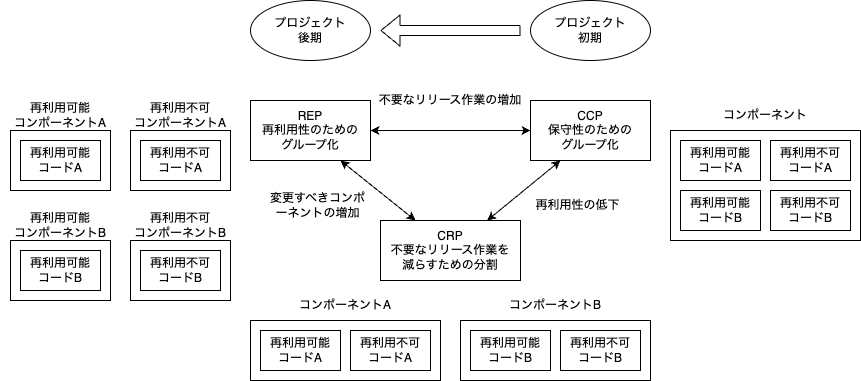

The diagram above was exported from draw.io. Its source (the exported page's mxGraphModel, read from the mxfile embedded in the PNG):
<mxGraphModel dx="2026" dy="1162" grid="1" gridSize="10" guides="1" tooltips="1" connect="1" arrows="1" fold="1" page="1" pageScale="1" pageWidth="850" pageHeight="1100" math="0" shadow="0">
  <root>
    <mxCell id="0" />
    <mxCell id="1" parent="0" />
    <mxCell id="46" value="" style="rounded=0;whiteSpace=wrap;html=1;" vertex="1" parent="1">
      <mxGeometry x="170" y="170" width="100" height="60" as="geometry" />
    </mxCell>
    <mxCell id="20" value="" style="rounded=0;whiteSpace=wrap;html=1;" vertex="1" parent="1">
      <mxGeometry x="710" y="170" width="190" height="110" as="geometry" />
    </mxCell>
    <mxCell id="5" style="edgeStyle=none;html=1;exitX=1;exitY=0.5;exitDx=0;exitDy=0;entryX=0;entryY=0.5;entryDx=0;entryDy=0;startArrow=classic;startFill=1;" edge="1" parent="1" source="2" target="3">
      <mxGeometry relative="1" as="geometry" />
    </mxCell>
    <mxCell id="6" style="edgeStyle=none;html=1;entryX=0.25;entryY=0;entryDx=0;entryDy=0;startArrow=classic;startFill=1;exitX=0.75;exitY=1;exitDx=0;exitDy=0;" edge="1" parent="1" source="2" target="4">
      <mxGeometry relative="1" as="geometry" />
    </mxCell>
    <mxCell id="2" value="REP&lt;br&gt;再利用性のための&lt;br&gt;グループ化" style="rounded=0;whiteSpace=wrap;html=1;" vertex="1" parent="1">
      <mxGeometry x="290" y="140" width="120" height="60" as="geometry" />
    </mxCell>
    <mxCell id="7" style="edgeStyle=none;html=1;startArrow=classic;startFill=1;exitX=0.25;exitY=1;exitDx=0;exitDy=0;" edge="1" parent="1" source="3" target="4">
      <mxGeometry relative="1" as="geometry" />
    </mxCell>
    <mxCell id="3" value="CCP&lt;br&gt;保守性のための&lt;br&gt;グループ化" style="rounded=0;whiteSpace=wrap;html=1;" vertex="1" parent="1">
      <mxGeometry x="570" y="140" width="120" height="60" as="geometry" />
    </mxCell>
    <mxCell id="4" value="CRP&lt;br&gt;不要なリリース作業を&lt;br&gt;減らすための分割" style="rounded=0;whiteSpace=wrap;html=1;" vertex="1" parent="1">
      <mxGeometry x="420" y="260" width="140" height="60" as="geometry" />
    </mxCell>
    <mxCell id="8" value="不要なリリース作業の増加" style="text;html=1;strokeColor=none;fillColor=none;align=center;verticalAlign=middle;whiteSpace=wrap;rounded=0;" vertex="1" parent="1">
      <mxGeometry x="410" y="130" width="160" height="20" as="geometry" />
    </mxCell>
    <mxCell id="9" value="再利用性の低下" style="text;html=1;strokeColor=none;fillColor=none;align=center;verticalAlign=middle;whiteSpace=wrap;rounded=0;" vertex="1" parent="1">
      <mxGeometry x="570" y="235" width="95" height="20" as="geometry" />
    </mxCell>
    <mxCell id="10" value="変更すべきコンポーネントの増加" style="text;html=1;strokeColor=none;fillColor=none;align=center;verticalAlign=middle;whiteSpace=wrap;rounded=0;" vertex="1" parent="1">
      <mxGeometry x="305" y="230" width="105" height="30" as="geometry" />
    </mxCell>
    <mxCell id="13" value="プロジェクト&lt;br&gt;初期" style="ellipse;whiteSpace=wrap;html=1;" vertex="1" parent="1">
      <mxGeometry x="570" y="40" width="120" height="60" as="geometry" />
    </mxCell>
    <mxCell id="14" value="プロジェクト&lt;br&gt;後期" style="ellipse;whiteSpace=wrap;html=1;" vertex="1" parent="1">
      <mxGeometry x="290" y="40" width="120" height="60" as="geometry" />
    </mxCell>
    <mxCell id="15" value="" style="shape=flexArrow;endArrow=classic;html=1;" edge="1" parent="1">
      <mxGeometry width="50" height="50" relative="1" as="geometry">
        <mxPoint x="560" y="70" as="sourcePoint" />
        <mxPoint x="420" y="70" as="targetPoint" />
      </mxGeometry>
    </mxCell>
    <mxCell id="16" value="再利用可能&lt;br&gt;コードA" style="rounded=0;whiteSpace=wrap;html=1;" vertex="1" parent="1">
      <mxGeometry x="720" y="180" width="80" height="40" as="geometry" />
    </mxCell>
    <mxCell id="17" value="再利用可能&lt;br&gt;コードB" style="rounded=0;whiteSpace=wrap;html=1;" vertex="1" parent="1">
      <mxGeometry x="720" y="230" width="80" height="40" as="geometry" />
    </mxCell>
    <mxCell id="18" value="再利用不可&lt;br&gt;コードA" style="rounded=0;whiteSpace=wrap;html=1;" vertex="1" parent="1">
      <mxGeometry x="810" y="180" width="80" height="40" as="geometry" />
    </mxCell>
    <mxCell id="19" value="再利用不可&lt;br&gt;コードB" style="rounded=0;whiteSpace=wrap;html=1;" vertex="1" parent="1">
      <mxGeometry x="810" y="230" width="80" height="40" as="geometry" />
    </mxCell>
    <mxCell id="21" value="コンポーネント" style="text;html=1;strokeColor=none;fillColor=none;align=center;verticalAlign=middle;whiteSpace=wrap;rounded=0;" vertex="1" parent="1">
      <mxGeometry x="745" y="140" width="120" height="30" as="geometry" />
    </mxCell>
    <mxCell id="25" value="" style="rounded=0;whiteSpace=wrap;html=1;" vertex="1" parent="1">
      <mxGeometry x="290" y="360" width="190" height="60" as="geometry" />
    </mxCell>
    <mxCell id="26" value="再利用可能&lt;br&gt;コードA" style="rounded=0;whiteSpace=wrap;html=1;" vertex="1" parent="1">
      <mxGeometry x="300" y="370" width="80" height="40" as="geometry" />
    </mxCell>
    <mxCell id="28" value="再利用不可&lt;br&gt;コードA" style="rounded=0;whiteSpace=wrap;html=1;" vertex="1" parent="1">
      <mxGeometry x="390" y="370" width="80" height="40" as="geometry" />
    </mxCell>
    <mxCell id="30" value="コンポーネントA" style="text;html=1;strokeColor=none;fillColor=none;align=center;verticalAlign=middle;whiteSpace=wrap;rounded=0;" vertex="1" parent="1">
      <mxGeometry x="325" y="330" width="120" height="30" as="geometry" />
    </mxCell>
    <mxCell id="31" value="" style="rounded=0;whiteSpace=wrap;html=1;" vertex="1" parent="1">
      <mxGeometry x="500" y="360" width="190" height="60" as="geometry" />
    </mxCell>
    <mxCell id="33" value="再利用可能&lt;br&gt;コードB" style="rounded=0;whiteSpace=wrap;html=1;" vertex="1" parent="1">
      <mxGeometry x="510" y="370" width="80" height="40" as="geometry" />
    </mxCell>
    <mxCell id="35" value="再利用不可&lt;br&gt;コードB" style="rounded=0;whiteSpace=wrap;html=1;" vertex="1" parent="1">
      <mxGeometry x="600" y="370" width="80" height="40" as="geometry" />
    </mxCell>
    <mxCell id="36" value="コンポーネントB" style="text;html=1;strokeColor=none;fillColor=none;align=center;verticalAlign=middle;whiteSpace=wrap;rounded=0;" vertex="1" parent="1">
      <mxGeometry x="535" y="330" width="120" height="30" as="geometry" />
    </mxCell>
    <mxCell id="45" value="" style="edgeStyle=none;html=1;startArrow=classic;startFill=1;" edge="1" parent="1" source="37" target="40">
      <mxGeometry relative="1" as="geometry" />
    </mxCell>
    <mxCell id="37" value="" style="rounded=0;whiteSpace=wrap;html=1;" vertex="1" parent="1">
      <mxGeometry x="50" y="170" width="100" height="60" as="geometry" />
    </mxCell>
    <mxCell id="38" value="再利用可能&lt;br&gt;コードA" style="rounded=0;whiteSpace=wrap;html=1;" vertex="1" parent="1">
      <mxGeometry x="60" y="180" width="80" height="40" as="geometry" />
    </mxCell>
    <mxCell id="39" value="再利用不可&lt;br&gt;コードA" style="rounded=0;whiteSpace=wrap;html=1;" vertex="1" parent="1">
      <mxGeometry x="180" y="180" width="80" height="40" as="geometry" />
    </mxCell>
    <mxCell id="40" value="再利用可能&lt;br&gt;コンポーネントA" style="text;html=1;strokeColor=none;fillColor=none;align=center;verticalAlign=middle;whiteSpace=wrap;rounded=0;" vertex="1" parent="1">
      <mxGeometry x="40" y="140" width="120" height="30" as="geometry" />
    </mxCell>
    <mxCell id="47" value="再利用不可&lt;br&gt;コンポーネントA" style="text;html=1;strokeColor=none;fillColor=none;align=center;verticalAlign=middle;whiteSpace=wrap;rounded=0;" vertex="1" parent="1">
      <mxGeometry x="160" y="140" width="120" height="30" as="geometry" />
    </mxCell>
    <mxCell id="51" value="" style="rounded=0;whiteSpace=wrap;html=1;" vertex="1" parent="1">
      <mxGeometry x="170" y="280" width="100" height="60" as="geometry" />
    </mxCell>
    <mxCell id="52" value="" style="edgeStyle=none;html=1;startArrow=classic;startFill=1;" edge="1" parent="1" source="53" target="56">
      <mxGeometry relative="1" as="geometry" />
    </mxCell>
    <mxCell id="53" value="" style="rounded=0;whiteSpace=wrap;html=1;" vertex="1" parent="1">
      <mxGeometry x="50" y="280" width="100" height="60" as="geometry" />
    </mxCell>
    <mxCell id="54" value="再利用可能&lt;br&gt;コードB" style="rounded=0;whiteSpace=wrap;html=1;" vertex="1" parent="1">
      <mxGeometry x="60" y="290" width="80" height="40" as="geometry" />
    </mxCell>
    <mxCell id="55" value="再利用不可&lt;br&gt;コードB" style="rounded=0;whiteSpace=wrap;html=1;" vertex="1" parent="1">
      <mxGeometry x="180" y="290" width="80" height="40" as="geometry" />
    </mxCell>
    <mxCell id="56" value="再利用可能&lt;br&gt;コンポーネントB" style="text;html=1;strokeColor=none;fillColor=none;align=center;verticalAlign=middle;whiteSpace=wrap;rounded=0;" vertex="1" parent="1">
      <mxGeometry x="40" y="250" width="120" height="30" as="geometry" />
    </mxCell>
    <mxCell id="57" value="再利用不可&lt;br&gt;コンポーネントB" style="text;html=1;strokeColor=none;fillColor=none;align=center;verticalAlign=middle;whiteSpace=wrap;rounded=0;" vertex="1" parent="1">
      <mxGeometry x="160" y="250" width="120" height="30" as="geometry" />
    </mxCell>
  </root>
</mxGraphModel>